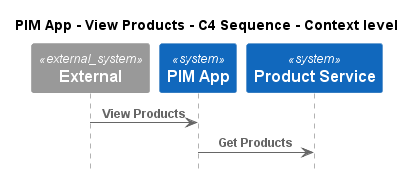

The diagram above was rendered by PlantUML. Its source (embedded in the PNG):
@startuml
!pragma layout smetana
!include ..\..\..\..\.c4s\C4_Sequence.puml

title PIM App - View Products - C4 Sequence - Context level

System_Ext(C4InterFlow.SoftwareSystems.ExternalSystem, "External", "")
System(ECommercePlatform.SoftwareSystems.PIMApp, "PIM App", "")
System(ECommercePlatform.SoftwareSystems.ProductService, "Product Service", "")

Rel(C4InterFlow.SoftwareSystems.ExternalSystem, ECommercePlatform.SoftwareSystems.PIMApp, "View Products")
Rel(ECommercePlatform.SoftwareSystems.PIMApp, ECommercePlatform.SoftwareSystems.ProductService, "Get Products")


@enduml